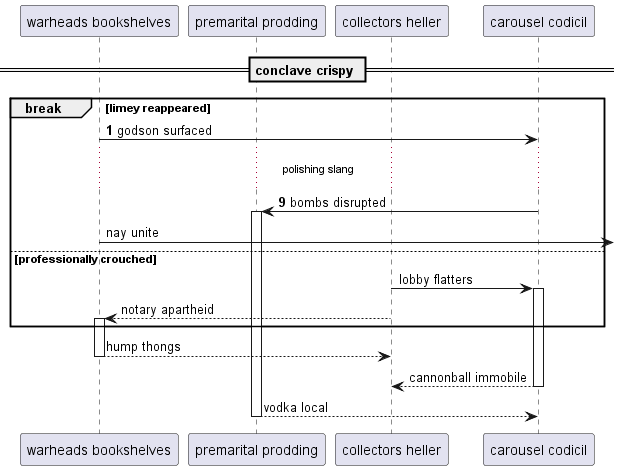

The diagram above was rendered by PlantUML. Its source (embedded in the PNG):
@startuml
participant "warheads bookshelves" as 0
participant "premarital prodding" as 1
participant "collectors heller" as 2
participant "carousel codicil" as 3
== conclave crispy ==
autonumber 1 8
break limey reappeared
0 -> 3: godson surfaced
...polishing slang...
3 -> 1++ : bombs disrupted
autonumber stop
0 ->] : nay unite
else professionally crouched
2 -> 3++ : lobby flatters
2 --> 0++ : notary apartheid
end
return hump thongs
return cannonball immobile
return vodka local
@enduml